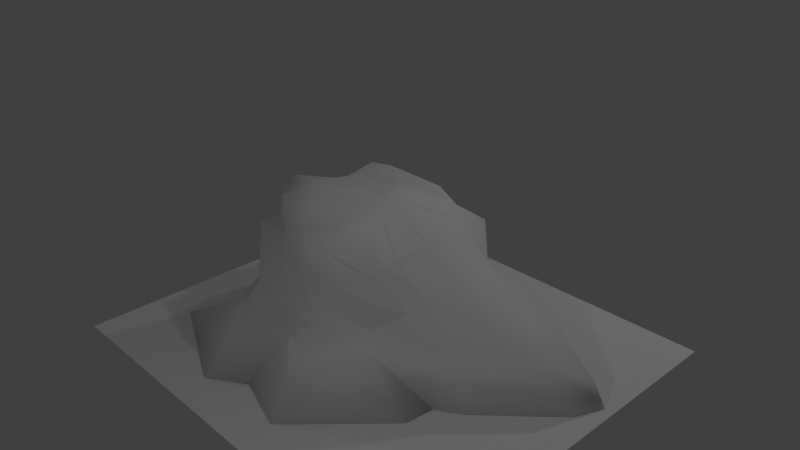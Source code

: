 # Source: Mina_virgem.blend  (saved by Blender 2.72.0; exported with 4.5.12 LTS)
import bpy
from mathutils import Matrix  # noqa: F401  (used for matrix-valued properties, if any)

bpy.ops.wm.read_factory_settings(use_empty=True)
scene = bpy.context.scene
scene.name = 'Scene'

# ---- collections
col_collection_1 = bpy.data.collections.new('Collection 1'); scene.collection.children.link(col_collection_1)

# ---- materials (node trees are filled in below, after node groups)
mat_material = bpy.data.materials.new('Material')
mat_material.alpha_threshold = 0.0
mat_material.use_transparent_shadow = False
mat_material.roughness = 0.5
mat_material.line_color = (0.0, 0.0, 0.0, 1.0)

# ---- material node trees

# ---- world
world_world = bpy.data.worlds.new('World'); scene.world = world_world
world_world.color = (0.05088, 0.05088, 0.05088)
world_world.use_sun_shadow = False
world_world.sun_shadow_jitter_overblur = 0.0
world_world.cycles.sampling_method = 'MANUAL'
world_world.cycles.sample_map_resolution = 256

# ---- cameras
cam_camera = bpy.data.cameras.new('Camera')
cam_camera.clip_end = 100.0
cam_camera.lens = 35.0
cam_camera.sensor_width = 32.0
cam_camera.sensor_height = 18.0
cam_camera.ortho_scale = 7.314
cam_camera.dof.focus_distance = 0.0
cam_camera.dof.aperture_fstop = 128.0

# ---- lights
light_lamp_003 = bpy.data.lights.new('Lamp.003', 'POINT')
light_lamp_003.transmission_factor = 0.0
light_lamp_003.cutoff_distance = 30.0
light_lamp_003.energy = 100.0
light_lamp_003.shadow_buffer_clip_start = 1.001
light_lamp_003.shadow_soft_size = 0.1
light_lamp_003.shadow_maximum_resolution = 0.006
light_lamp_003.use_absolute_resolution = True
light_lamp_003.cycles.use_multiple_importance_sampling = False
light_lamp_002 = bpy.data.lights.new('Lamp.002', 'POINT')
light_lamp_002.transmission_factor = 0.0
light_lamp_002.cutoff_distance = 30.0
light_lamp_002.energy = 100.0
light_lamp_002.shadow_buffer_clip_start = 1.001
light_lamp_002.shadow_soft_size = 0.1
light_lamp_002.shadow_maximum_resolution = 0.006
light_lamp_002.use_absolute_resolution = True
light_lamp_002.cycles.use_multiple_importance_sampling = False
light_lamp_001 = bpy.data.lights.new('Lamp.001', 'POINT')
light_lamp_001.transmission_factor = 0.0
light_lamp_001.cutoff_distance = 30.0
light_lamp_001.energy = 100.0
light_lamp_001.shadow_buffer_clip_start = 1.001
light_lamp_001.shadow_soft_size = 0.1
light_lamp_001.shadow_maximum_resolution = 0.006
light_lamp_001.use_absolute_resolution = True
light_lamp_001.cycles.use_multiple_importance_sampling = False
light_lamp = bpy.data.lights.new('Lamp', 'POINT')
light_lamp.transmission_factor = 0.0
light_lamp.cutoff_distance = 30.0
light_lamp.energy = 100.0
light_lamp.shadow_buffer_clip_start = 1.001
light_lamp.shadow_soft_size = 0.1
light_lamp.shadow_maximum_resolution = 0.006
light_lamp.use_absolute_resolution = True
light_lamp.cycles.use_multiple_importance_sampling = False

# ---- meshes
me_cube = bpy.data.meshes.new('Cube')
me_cube.from_pydata([(1.688, 1.507, -1.0), (1.824, -1.172, -1.0), (-1.919, -1.677, -1.0), (-1.0, 1.717, -1.0), (0.7688, 0.742, 0.692), (1.009, -1.0, 0.7891), (-0.7919, -0.8137, 0.5409), (-0.7754, 0.6135, 0.7175), (0.004901, 2.029, -1.0), (0.0049, -2.033, -1.0), (0.01336, 0.9644, 0.734), (0.0049, -1.279, 0.7891), (1.207, 0.8432, 0.0), (1.0, -0.843, 0.0), (-0.9866, -0.9233, -0.1556), (-0.8163, 0.8265, 0.0), (0.0049, -1.435, 0.0), (0.004901, 1.0, 0.0), (0.5025, 1.717, -1.0), (0.7813, -2.281, -1.0), (0.3712, 0.8249, 0.8159), (0.5024, -1.279, 0.7891), (0.5024, -1.435, -0.2222), (0.5025, 1.0, 0.0), (-0.4975, 1.467, -1.0), (-0.4975, -2.343, -1.0), (-0.4975, 0.793, 0.8487), (-0.4976, -1.0, 1.0), (-0.4976, -1.435, 0.0), (-0.4975, 1.0, 0.0), (1.0, 1.0, 0.5), (1.0, -1.0, 0.5), (-1.0, -1.0, 0.5), (-1.0, 1.0, 0.3621), (0.004901, 1.241, 0.5), (0.0049, -1.279, 0.5), (0.5024, -1.45, 0.5), (0.5025, 1.0, 0.5), (-0.4976, -1.0, 0.5), (-0.4975, 1.0, 0.5), (0.0049, -1.435, -0.5), (1.688, 1.326, -0.5), (1.0, -1.0, -0.5), (-1.0, -1.435, -0.5), (-1.0, 1.0, -0.5), (0.004901, 1.717, -0.5), (0.5025, 1.415, -0.5), (0.5025, -1.71, -0.5), (-0.4975, 1.0, -0.5), (-0.4975, -1.805, -0.5), (2.18, -0.5926, -1.0), (-0.5374, -0.3316, -1.0), (0.7543, -0.5079, 1.055), (-0.8597, -0.5079, 1.0), (0.004901, -0.5079, -1.0), (0.0049, -0.5079, 1.126), (1.688, -0.5079, 0.0), (-0.7209, -0.5079, 0.0), (0.5025, -0.5079, -1.0), (0.5024, -0.5079, 1.019), (-0.2953, -0.5079, -1.0), (-0.4976, -0.5079, 1.0), (1.0, -0.5079, 0.5), (-1.147, -0.5079, 0.3759), (1.965, -0.5079, -0.5), (-0.235, -0.4092, -0.839), (-1.572, 0.3392, -1.0), (-0.7754, -0.1404, 0.7175), (0.004901, 0.2461, -1.0), (-0.5373, 0.2461, 0.0), (0.5025, 0.2461, -1.0), (-0.4975, 0.2461, -1.0), (-1.0, 0.2461, 0.2436), (-0.07128, 0.09713, -0.8882), (3.055, 0.2461, -1.0), (0.7813, -0.1534, 1.056), (0.0049, 0.2461, 0.7891), (1.688, 0.2461, 0.3666), (0.5025, -0.01107, 1.169), (-0.4975, 0.2461, 0.8976), (1.326, 0.2461, 0.6824), (2.802, 0.2461, -0.5), (-1.486, 0.623, -1.0), (-0.7754, 0.3525, 0.7175), (0.004901, 0.623, -1.0), (-0.8163, 0.623, -0.1482), (0.5025, 0.623, -1.0), (-0.4975, 0.623, -1.0), (-1.0, 0.5841, 0.5), (-1.0, 0.623, -0.5), (3.219, 0.623, -1.0), (0.7617, 0.623, 0.7891), (0.004901, 0.623, 0.7072), (1.688, 0.623, 0.0), (0.5025, 0.623, 0.7891), (-0.4975, 0.4516, 1.0), (1.0, 0.623, 0.5), (3.055, 0.623, -0.7151), (1.862, -0.7963, -1.0), (0.8814, -0.7539, 0.9576), (0.0049, -0.8933, 0.9576), (1.344, -0.6755, 0.0), (0.5024, -0.8933, 0.9576), (-0.4976, -0.7539, 1.0), (1.0, -0.7539, 0.5), (1.482, -0.7539, -0.5), (-1.547, -0.8515, -1.0), (-0.9298, -0.6608, 0.8759), (0.0049, -1.27, -1.0), (-0.8605, -0.714, 0.0), (0.6419, -1.395, -1.0), (-0.4975, -1.425, -1.0), (-1.073, -0.7539, 0.3177), (-0.8605, -0.7154, -0.5), (2.618, -0.1733, -1.0), (0.7678, -0.3306, 1.056), (0.0049, -0.1309, 0.9576), (1.688, -0.1309, 0.1833), (0.5025, -0.2595, 1.094), (-0.4976, -0.1309, 0.9488), (1.163, -0.1309, 0.5912), (2.383, -0.1309, -0.5), (-0.5795, 0.02276, -1.0), (-0.8176, -0.3242, 0.8587), (0.004901, -0.1309, -1.0), (-0.6291, 0.08322, 0.0), (0.5025, -0.1309, -1.0), (-0.2953, -0.1309, -1.0), (-1.073, -0.1309, 0.3097), (-0.1531, -0.03246, -0.8636), (1.447, 1.085, -0.25), (1.0, -0.9215, -0.25), (-0.9933, -1.179, -0.3278), (-0.9082, 0.9132, -0.25), (0.004901, 1.359, -0.25), (0.5025, 1.208, -0.25), (-0.4975, 1.0, -0.25), (0.0049, -1.435, -0.25), (0.5024, -1.572, -0.3611), (-0.4976, -1.62, -0.25), (1.826, -0.5079, -0.25), (-0.2097, -0.4585, -0.3093), (-0.3043, 0.1716, -0.4441), (2.245, 0.2461, -0.06668), (-0.9082, 0.623, -0.3241), (2.371, 0.623, -0.3575), (1.413, -0.7147, -0.25), (-0.8605, -0.7147, -0.25), (2.035, -0.1309, -0.1583), (-0.1229, 0.08303, -0.3216), (-2.512, -2.778, -1.007), (3.337, -2.778, -1.007), (-2.512, 2.389, -1.007), (3.337, 2.389, -1.007)], [], [(111, 25, 2, 106), (103, 107, 6, 27), (104, 99, 5, 31), (38, 27, 6, 32), (88, 83, 7, 33), (48, 24, 3, 44), (110, 19, 9, 108), (102, 100, 11, 21), (36, 21, 11, 35), (46, 18, 8, 45), (146, 101, 13, 131), (139, 28, 14, 132), (144, 85, 15, 133), (39, 29, 15, 33), (138, 22, 16, 137), (37, 23, 17, 34), (98, 1, 19, 110), (99, 102, 21, 5), (31, 5, 21, 36), (41, 0, 18, 46), (131, 13, 22, 138), (30, 12, 23, 37), (108, 9, 25, 111), (100, 103, 27, 11), (35, 11, 27, 38), (45, 8, 24, 48), (137, 16, 28, 139), (34, 17, 29, 39), (101, 104, 31, 13), (28, 38, 32, 14), (85, 88, 33, 15), (22, 36, 35, 16), (26, 39, 33, 7), (20, 37, 34, 10), (13, 31, 36, 22), (4, 30, 37, 20), (16, 35, 38, 28), (10, 34, 39, 26), (136, 48, 44, 133), (135, 46, 45, 134), (98, 105, 42, 1), (25, 49, 43, 2), (82, 89, 44, 3), (19, 47, 40, 9), (130, 41, 46, 135), (1, 42, 47, 19), (134, 45, 48, 136), (9, 40, 49, 25), (127, 60, 51, 122), (119, 123, 53, 61), (120, 115, 52, 62), (112, 107, 53, 63), (126, 58, 54, 124), (118, 116, 55, 59), (148, 117, 56, 140), (147, 109, 57, 141), (114, 50, 58, 126), (115, 118, 59, 52), (124, 54, 60, 127), (116, 119, 61, 55), (117, 120, 62, 56), (109, 112, 63, 57), (114, 121, 64, 50), (106, 113, 65, 51), (128, 123, 67, 72), (149, 125, 69, 142), (125, 128, 72, 69), (122, 129, 73, 66), (87, 71, 66, 82), (95, 83, 67, 79), (96, 91, 75, 80), (86, 70, 68, 84), (94, 92, 76, 78), (145, 93, 77, 143), (90, 74, 70, 86), (91, 94, 78, 75), (84, 68, 71, 87), (92, 95, 79, 76), (93, 96, 80, 77), (90, 97, 81, 74), (72, 67, 83, 88), (142, 69, 85, 144), (69, 72, 88, 85), (66, 73, 89, 82), (24, 87, 82, 3), (26, 7, 83, 95), (30, 4, 91, 96), (18, 86, 84, 8), (20, 10, 92, 94), (130, 12, 93, 145), (0, 90, 86, 18), (4, 20, 94, 91), (8, 84, 87, 24), (10, 26, 95, 92), (12, 30, 96, 93), (0, 41, 97, 90), (60, 111, 106, 51), (61, 53, 107, 103), (62, 52, 99, 104), (58, 110, 108, 54), (59, 55, 100, 102), (140, 56, 101, 146), (50, 98, 110, 58), (52, 59, 102, 99), (54, 108, 111, 60), (55, 61, 103, 100), (56, 62, 104, 101), (50, 64, 105, 98), (32, 6, 107, 112), (132, 14, 109, 147), (14, 32, 112, 109), (2, 43, 113, 106), (71, 127, 122, 66), (79, 67, 123, 119), (80, 75, 115, 120), (70, 126, 124, 68), (78, 76, 116, 118), (143, 77, 117, 148), (74, 114, 126, 70), (75, 78, 118, 115), (68, 124, 127, 71), (76, 79, 119, 116), (77, 80, 120, 117), (74, 81, 121, 114), (63, 53, 123, 128), (141, 57, 125, 149), (57, 63, 128, 125), (51, 65, 129, 122), (105, 146, 131, 42), (49, 139, 132, 43), (89, 144, 133, 44), (47, 138, 137, 40), (42, 131, 138, 47), (40, 137, 139, 49), (29, 136, 133, 15), (23, 135, 134, 17), (12, 130, 135, 23), (17, 134, 136, 29), (121, 148, 140, 64), (113, 147, 141, 65), (129, 149, 142, 73), (97, 145, 143, 81), (73, 142, 144, 89), (41, 130, 145, 97), (64, 140, 146, 105), (43, 132, 147, 113), (81, 143, 148, 121), (65, 141, 149, 129), (150, 151, 153, 152)])
me_cube.polygons.foreach_set('use_smooth', [1, 1, 1, 1, 1, 1, 1, 1, 1, 1, 1, 1, 1, 1, 1, 1, 1, 1, 1, 1, 1, 1, 1, 1, 1, 1, 1, 1, 1, 1, 1, 1, 1, 1, 1, 1, 1, 1, 1, 1, 1, 1, 1, 1, 1, 1, 1, 1, 1, 1, 1, 1, 1, 1, 1, 1, 1, 1, 1, 1, 1, 1, 1, 1, 1, 1, 1, 1, 1, 1, 1, 1, 1, 1, 1, 1, 1, 1, 1, 1, 1, 1, 1, 1, 1, 1, 1, 1, 1, 1, 1, 1, 1, 1, 1, 1, 1, 1, 1, 1, 1, 1, 1, 1, 1, 1, 1, 1, 1, 1, 1, 1, 1, 1, 1, 1, 1, 1, 1, 1, 1, 1, 1, 1, 1, 1, 1, 1, 1, 1, 1, 1, 1, 1, 1, 1, 1, 1, 1, 1, 1, 1, 1, 1, 1, 1, 1, 1, 0])
_uv = me_cube.uv_layers.new(name='UVMap')
_uv.uv.foreach_set('vector', [0.6513, 0.861, 0.7177, 0.9511, 0.53, 0.9885, 0.5067, 0.8806, 0.3556, 0.8178, 0.3312, 0.8449, 0.3067, 0.8276, 0.3464, 0.801, 0.4372, 0.6904, 0.4302, 0.7299, 0.4165, 0.7135, 0.4135, 0.6929, 0.3051, 0.7909, 0.3464, 0.801, 0.3067, 0.8276, 0.2866, 0.828, 0.1568, 0.7047, 0.1566, 0.6697, 0.1742, 0.6854, 0.1775, 0.7203, 0.2372, 0.8252, 0.2859, 0.8896, 0.2577, 0.9454, 0.1785, 0.8584, 0.761, 0.7755, 0.8388, 0.8525, 0.7446, 0.8843, 0.6894, 0.8094, 0.4054, 0.7493, 0.3794, 0.7808, 0.3528, 0.7565, 0.3792, 0.727, 0.3627, 0.7066, 0.3792, 0.727, 0.3528, 0.7565, 0.3324, 0.7416, 0.3668, 0.7716, 0.4087, 0.8225, 0.3697, 0.8758, 0.3339, 0.8242, 0.4491, 0.5996, 0.4552, 0.628, 0.4159, 0.642, 0.4027, 0.6183, 0.2243, 0.7155, 0.2524, 0.7414, 0.2152, 0.8326, 0.1866, 0.7986, 0.1281, 0.8196, 0.1304, 0.7893, 0.1678, 0.7753, 0.1725, 0.8164, 0.2111, 0.7105, 0.2196, 0.7651, 0.1678, 0.7753, 0.1775, 0.7203, 0.308, 0.6258, 0.3242, 0.6422, 0.2955, 0.7013, 0.2773, 0.6801, 0.2927, 0.672, 0.3239, 0.7145, 0.2777, 0.7461, 0.2549, 0.6977, 0.8375, 0.6285, 0.861, 0.6681, 0.8388, 0.8525, 0.761, 0.7755, 0.4302, 0.7299, 0.4054, 0.7493, 0.3792, 0.727, 0.4165, 0.7135, 0.4135, 0.6929, 0.4165, 0.7135, 0.3792, 0.727, 0.3627, 0.7066, 0.465, 0.6879, 0.5042, 0.73, 0.4087, 0.8225, 0.3668, 0.7716, 0.4027, 0.6183, 0.4159, 0.642, 0.3242, 0.6422, 0.308, 0.6258, 0.3274, 0.6506, 0.3805, 0.6551, 0.3239, 0.7145, 0.2927, 0.672, 0.6894, 0.8094, 0.7446, 0.8843, 0.7177, 0.9511, 0.6513, 0.861, 0.3794, 0.7808, 0.3556, 0.8178, 0.3464, 0.801, 0.3528, 0.7565, 0.3324, 0.7416, 0.3528, 0.7565, 0.3464, 0.801, 0.3051, 0.7909, 0.3339, 0.8242, 0.3697, 0.8758, 0.2859, 0.8896, 0.2372, 0.8252, 0.2773, 0.6801, 0.2955, 0.7013, 0.2524, 0.7414, 0.2243, 0.7155, 0.2549, 0.6977, 0.2777, 0.7461, 0.2196, 0.7651, 0.2111, 0.7105, 0.4552, 0.628, 0.4372, 0.6904, 0.4135, 0.6929, 0.4159, 0.642, 0.2524, 0.7414, 0.3051, 0.7909, 0.2866, 0.828, 0.2152, 0.8326, 0.1304, 0.7893, 0.1568, 0.7047, 0.1775, 0.7203, 0.1678, 0.7753, 0.3242, 0.6422, 0.3627, 0.7066, 0.3324, 0.7416, 0.2955, 0.7013, 0.2008, 0.6781, 0.2111, 0.7105, 0.1775, 0.7203, 0.1742, 0.6854, 0.2663, 0.6499, 0.2927, 0.672, 0.2549, 0.6977, 0.2439, 0.6733, 0.4159, 0.642, 0.4135, 0.6929, 0.3627, 0.7066, 0.3242, 0.6422, 0.3011, 0.6316, 0.3274, 0.6506, 0.2927, 0.672, 0.2663, 0.6499, 0.2955, 0.7013, 0.3324, 0.7416, 0.3051, 0.7909, 0.2524, 0.7414, 0.2439, 0.6733, 0.2549, 0.6977, 0.2111, 0.7105, 0.2008, 0.6781, 0.2289, 0.7955, 0.2372, 0.8252, 0.1785, 0.8584, 0.1725, 0.8164, 0.3446, 0.7428, 0.3668, 0.7716, 0.3339, 0.8242, 0.3049, 0.7865, 0.4586, 0.5022, 0.443, 0.5708, 0.3897, 0.5938, 0.4187, 0.4921, 0.1456, 0.6195, 0.1966, 0.6876, 0.1603, 0.7638, 0.02515, 0.7501, 0.1054, 0.9489, 0.1241, 0.8467, 0.1785, 0.8584, 0.2577, 0.9454, 0.2508, 0.5262, 0.2923, 0.6081, 0.2599, 0.66, 0.2055, 0.6016, 0.4237, 0.6721, 0.465, 0.6879, 0.3668, 0.7716, 0.3446, 0.7428, 0.4187, 0.4921, 0.3897, 0.5938, 0.2923, 0.6081, 0.2508, 0.5262, 0.3049, 0.7865, 0.3339, 0.8242, 0.2372, 0.8252, 0.2289, 0.7955, 0.2055, 0.6016, 0.2599, 0.66, 0.1966, 0.6876, 0.1456, 0.6195, 0.5775, 0.7192, 0.6048, 0.7562, 0.5683, 0.7564, 0.5385, 0.7247, 0.3905, 0.8668, 0.3516, 0.8698, 0.3447, 0.851, 0.3696, 0.8367, 0.5022, 0.7046, 0.4622, 0.7559, 0.4459, 0.7492, 0.4609, 0.6947, 0.2816, 0.8533, 0.3312, 0.8449, 0.3447, 0.851, 0.2963, 0.876, 0.6558, 0.6615, 0.6831, 0.6985, 0.6343, 0.7345, 0.607, 0.6975, 0.4544, 0.7844, 0.4314, 0.8353, 0.4052, 0.8056, 0.4336, 0.7692, 0.5436, 0.5866, 0.5289, 0.6377, 0.4924, 0.612, 0.4961, 0.582, 0.2016, 0.869, 0.2365, 0.8689, 0.2373, 0.9011, 0.1991, 0.9482, 0.8666, 0.5126, 0.854, 0.5854, 0.6831, 0.6985, 0.6558, 0.6615, 0.4622, 0.7559, 0.4544, 0.7844, 0.4336, 0.7692, 0.4459, 0.7492, 0.607, 0.6975, 0.6343, 0.7345, 0.6048, 0.7562, 0.5775, 0.7192, 0.4314, 0.8353, 0.3905, 0.8668, 0.3696, 0.8367, 0.4052, 0.8056, 0.5289, 0.6377, 0.5022, 0.7046, 0.4609, 0.6947, 0.4924, 0.612, 0.2365, 0.8689, 0.2816, 0.8533, 0.2963, 0.876, 0.2373, 0.9011, 0.5621, 0.4764, 0.56, 0.5365, 0.5002, 0.5511, 0.4979, 0.4908, 0.06388, 0.8367, 0.1658, 0.8714, 0.1586, 0.9568, 0.1264, 0.9496, 0.08648, 0.6719, 0.1139, 0.6119, 0.1235, 0.6343, 0.1133, 0.7062, 0.01712, 0.7676, 0.06612, 0.7307, 0.07176, 0.7496, 0.03111, 0.785, 0.06612, 0.7307, 0.08648, 0.6719, 0.1133, 0.7062, 0.07176, 0.7496, 0.003595, 0.8558, -0.001239, 0.8155, 0.01006, 0.8176, 0.06484, 0.9532, 0.6216, 0.88, 0.6511, 0.9152, 0.5434, 0.9907, 0.5292, 0.9574, 0.1864, 0.6562, 0.1566, 0.6697, 0.1235, 0.6343, 0.1742, 0.6424, 0.3307, 0.6202, 0.2941, 0.6186, 0.2651, 0.5453, 0.3387, 0.5688, 0.7151, 0.8016, 0.7446, 0.8369, 0.6981, 0.8758, 0.6686, 0.8406, 0.2708, 0.6288, 0.2309, 0.6478, 0.2138, 0.6182, 0.2439, 0.5683, 0.4969, 0.5923, 0.4183, 0.6111, 0.3882, 0.5631, 0.4628, 0.5541, 0.969, 0.5888, 0.9832, 0.6368, 0.7446, 0.8369, 0.7151, 0.8016, 0.2941, 0.6186, 0.2708, 0.6288, 0.2439, 0.5683, 0.2651, 0.5453, 0.6686, 0.8406, 0.6981, 0.8758, 0.6511, 0.9152, 0.6216, 0.88, 0.2309, 0.6478, 0.1864, 0.6562, 0.1742, 0.6424, 0.2138, 0.6182, 0.4183, 0.6111, 0.3307, 0.6202, 0.3387, 0.5688, 0.3882, 0.5631, 0.6032, 0.5791, 0.5695, 0.5782, 0.5342, 0.5468, 0.591, 0.5351, 0.1133, 0.7062, 0.1235, 0.6343, 0.1566, 0.6697, 0.1568, 0.7047, 0.03111, 0.785, 0.07176, 0.7496, 0.1304, 0.7893, 0.1281, 0.8196, 0.07176, 0.7496, 0.1133, 0.7062, 0.1568, 0.7047, 0.1304, 0.7893, 0.06484, 0.9532, 0.01006, 0.8176, 0.1241, 0.8467, 0.1054, 0.9489, 0.5555, 0.8011, 0.6216, 0.88, 0.5292, 0.9574, 0.4889, 0.817, 0.2008, 0.6781, 0.1742, 0.6854, 0.1566, 0.6697, 0.1864, 0.6562, 0.3274, 0.6506, 0.3011, 0.6316, 0.2941, 0.6186, 0.3307, 0.6202, 0.6293, 0.6993, 0.7151, 0.8016, 0.6686, 0.8406, 0.5584, 0.7092, 0.2663, 0.6499, 0.2439, 0.6733, 0.2309, 0.6478, 0.2708, 0.6288, 0.4237, 0.6721, 0.3805, 0.6551, 0.4183, 0.6111, 0.4969, 0.5923, 0.7566, 0.6261, 0.969, 0.5888, 0.7151, 0.8016, 0.6293, 0.6993, 0.3011, 0.6316, 0.2663, 0.6499, 0.2708, 0.6288, 0.2941, 0.6186, 0.5584, 0.7092, 0.6686, 0.8406, 0.6216, 0.88, 0.5555, 0.8011, 0.2439, 0.6733, 0.2008, 0.6781, 0.1864, 0.6562, 0.2309, 0.6478, 0.3805, 0.6551, 0.3274, 0.6506, 0.3307, 0.6202, 0.4183, 0.6111, 0.5042, 0.73, 0.465, 0.6879, 0.5695, 0.5782, 0.6032, 0.5791, 0.6048, 0.7562, 0.6513, 0.861, 0.5067, 0.8806, 0.5683, 0.7564, 0.3696, 0.8367, 0.3447, 0.851, 0.3312, 0.8449, 0.3556, 0.8178, 0.4609, 0.6947, 0.4459, 0.7492, 0.4302, 0.7299, 0.4372, 0.6904, 0.6831, 0.6985, 0.761, 0.7755, 0.6894, 0.8094, 0.6343, 0.7345, 0.4336, 0.7692, 0.4052, 0.8056, 0.3794, 0.7808, 0.4054, 0.7493, 0.4961, 0.582, 0.4924, 0.612, 0.4552, 0.628, 0.4491, 0.5996, 0.854, 0.5854, 0.8375, 0.6285, 0.761, 0.7755, 0.6831, 0.6985, 0.4459, 0.7492, 0.4336, 0.7692, 0.4054, 0.7493, 0.4302, 0.7299, 0.6343, 0.7345, 0.6894, 0.8094, 0.6513, 0.861, 0.6048, 0.7562, 0.4052, 0.8056, 0.3696, 0.8367, 0.3556, 0.8178, 0.3794, 0.7808, 0.4924, 0.612, 0.4609, 0.6947, 0.4372, 0.6904, 0.4552, 0.628, 0.4979, 0.4908, 0.5002, 0.5511, 0.443, 0.5708, 0.4586, 0.5022, 0.2866, 0.828, 0.3067, 0.8276, 0.3312, 0.8449, 0.2816, 0.8533, 0.1866, 0.7986, 0.2152, 0.8326, 0.2365, 0.8689, 0.2016, 0.869, 0.2152, 0.8326, 0.2866, 0.828, 0.2816, 0.8533, 0.2365, 0.8689, 0.02515, 0.7501, 0.1603, 0.7638, 0.1658, 0.8714, 0.06388, 0.8367, 0.6511, 0.9152, 0.6996, 0.9346, 0.661, 0.9425, 0.5434, 0.9907, 0.1742, 0.6424, 0.1235, 0.6343, 0.1139, 0.6119, 0.1529, 0.6115, 0.3387, 0.5688, 0.2651, 0.5453, 0.2576, 0.5282, 0.325, 0.5282, 0.7446, 0.8369, 0.7742, 0.8721, 0.7276, 0.9111, 0.6981, 0.8758, 0.2439, 0.5683, 0.2138, 0.6182, 0.1947, 0.5835, 0.2334, 0.546, 0.4628, 0.5541, 0.3882, 0.5631, 0.3948, 0.519, 0.4462, 0.5101, 0.9832, 0.6368, 0.9752, 0.7103, 0.7742, 0.8721, 0.7446, 0.8369, 0.2651, 0.5453, 0.2439, 0.5683, 0.2334, 0.546, 0.2576, 0.5282, 0.6981, 0.8758, 0.7276, 0.9111, 0.6996, 0.9346, 0.6511, 0.9152, 0.2138, 0.6182, 0.1742, 0.6424, 0.1529, 0.6115, 0.1947, 0.5835, 0.3882, 0.5631, 0.3387, 0.5688, 0.325, 0.5282, 0.3948, 0.519, 0.591, 0.5351, 0.5342, 0.5468, 0.4982, 0.5016, 0.5546, 0.4798, 0.2963, 0.876, 0.3447, 0.851, 0.3516, 0.8698, 0.3063, 0.9122, 0.1991, 0.9482, 0.2373, 0.9011, 0.2686, 0.9625, 0.2136, 0.9958, 0.2373, 0.9011, 0.2963, 0.876, 0.3063, 0.9122, 0.2686, 0.9625, 0.1264, 0.9496, 0.1586, 0.9568, 0.1564, 0.9943, 0.1096, 0.9837, 0.443, 0.5708, 0.4491, 0.5996, 0.4027, 0.6183, 0.3897, 0.5938, 0.1966, 0.6876, 0.2243, 0.7155, 0.1866, 0.7986, 0.1603, 0.7638, 0.1241, 0.8467, 0.1281, 0.8196, 0.1725, 0.8164, 0.1785, 0.8584, 0.2923, 0.6081, 0.308, 0.6258, 0.2773, 0.6801, 0.2599, 0.66, 0.3897, 0.5938, 0.4027, 0.6183, 0.308, 0.6258, 0.2923, 0.6081, 0.2599, 0.66, 0.2773, 0.6801, 0.2243, 0.7155, 0.1966, 0.6876, 0.2196, 0.7651, 0.2289, 0.7955, 0.1725, 0.8164, 0.1678, 0.7753, 0.3239, 0.7145, 0.3446, 0.7428, 0.3049, 0.7865, 0.2777, 0.7461, 0.3805, 0.6551, 0.4237, 0.6721, 0.3446, 0.7428, 0.3239, 0.7145, 0.2777, 0.7461, 0.3049, 0.7865, 0.2289, 0.7955, 0.2196, 0.7651, 0.56, 0.5365, 0.5436, 0.5866, 0.4961, 0.582, 0.5002, 0.5511, 0.1658, 0.8714, 0.2016, 0.869, 0.1991, 0.9482, 0.1586, 0.9568, -0.001239, 0.8155, 0.01712, 0.7676, 0.03111, 0.785, 0.01006, 0.8176, 0.5695, 0.5782, 0.4969, 0.5923, 0.4628, 0.5541, 0.5342, 0.5468, 0.01006, 0.8176, 0.03111, 0.785, 0.1281, 0.8196, 0.1241, 0.8467, 0.465, 0.6879, 0.4237, 0.6721, 0.4969, 0.5923, 0.5695, 0.5782, 0.5002, 0.5511, 0.4961, 0.582, 0.4491, 0.5996, 0.443, 0.5708, 0.1603, 0.7638, 0.1866, 0.7986, 0.2016, 0.869, 0.1658, 0.8714, 0.5342, 0.5468, 0.4628, 0.5541, 0.4462, 0.5101, 0.4982, 0.5016, 0.1586, 0.9568, 0.1991, 0.9482, 0.2136, 0.9958, 0.1564, 0.9943, 0.008992, -0.001745, 0.2307, -0.001745, 0.2307, 0.1941, 0.008992, 0.1941])
me_cube.materials.append(mat_material)
me_cube.use_remesh_preserve_volume = False
me_cube.use_remesh_preserve_attributes = False
me_cube.use_mirror_vertex_groups = False
me_cube.update()

# ---- objects
ob_lamp_003 = bpy.data.objects.new('Lamp.003', light_lamp_003)
ob_lamp_002 = bpy.data.objects.new('Lamp.002', light_lamp_002)
ob_lamp_001 = bpy.data.objects.new('Lamp.001', light_lamp_001)
ob_cube = bpy.data.objects.new('Cube', me_cube)
ob_lamp = bpy.data.objects.new('Lamp', light_lamp)
ob_camera = bpy.data.objects.new('Camera', cam_camera)

# ---- transforms, parenting, visibility, modifiers, constraints
ob_lamp_003.location = (-10.29, -1.504, 4.238)
ob_lamp_003.rotation_euler = (0.6503, 0.05522, 1.866)
ob_lamp_003.lock_rotations_4d = False
ob_lamp_003.empty_display_type = 'ARROWS'
ob_lamp_003.color = (0.0, 0.0, 0.0, 0.0)
ob_lamp_003.lineart.crease_threshold = 0.0
ob_lamp_002.location = (3.653, -6.499, 3.194)
ob_lamp_002.rotation_euler = (0.6503, 0.05522, 1.866)
ob_lamp_002.lock_rotations_4d = False
ob_lamp_002.empty_display_type = 'ARROWS'
ob_lamp_002.color = (0.0, 0.0, 0.0, 0.0)
ob_lamp_002.lineart.crease_threshold = 0.0
ob_lamp_001.location = (1.704, 5.336, 4.319)
ob_lamp_001.rotation_euler = (0.6503, 0.05522, 1.866)
ob_lamp_001.lock_rotations_4d = False
ob_lamp_001.empty_display_type = 'ARROWS'
ob_lamp_001.color = (0.0, 0.0, 0.0, 0.0)
ob_lamp_001.lineart.crease_threshold = 0.0
ob_cube.location = (0.0, 0.0, 0.0)
ob_cube.lock_rotations_4d = False
ob_cube.empty_display_type = 'ARROWS'
ob_cube.lineart.crease_threshold = 0.0
ob_lamp.location = (4.076, 1.005, 5.904)
ob_lamp.rotation_euler = (0.6503, 0.05522, 1.866)
ob_lamp.lock_rotations_4d = False
ob_lamp.empty_display_type = 'ARROWS'
ob_lamp.color = (0.0, 0.0, 0.0, 0.0)
ob_lamp.lineart.crease_threshold = 0.0
ob_camera.location = (7.481, -6.508, 5.344)
ob_camera.rotation_euler = (1.109, 0.01082, 0.8149)
ob_camera.lock_rotations_4d = False
ob_camera.empty_display_type = 'ARROWS'
ob_camera.color = (0.0, 0.0, 0.0, 0.0)
ob_camera.display_type = 'WIRE'
ob_camera.lineart.crease_threshold = 0.0

# ---- collection membership
col_collection_1.objects.link(ob_lamp_003)
col_collection_1.objects.link(ob_lamp_002)
col_collection_1.objects.link(ob_lamp_001)
col_collection_1.objects.link(ob_cube)
col_collection_1.objects.link(ob_lamp)
col_collection_1.objects.link(ob_camera)

# ---- scene / render settings (as saved in the file)
scene.camera = ob_camera
scene.frame_start = 1; scene.frame_end = 250; scene.frame_set(1)
scene.render.engine = 'BLENDER_EEVEE_NEXT'
scene.render.resolution_percentage = 50
scene.render.dither_intensity = 0.0
scene.cycles.use_denoising = False
scene.cycles.samples = 10
scene.cycles.sampling_pattern = 'TABULATED_SOBOL'
scene.cycles.light_sampling_threshold = 0.0
scene.cycles.use_adaptive_sampling = False
scene.cycles.use_light_tree = False
scene.cycles.blur_glossy = 0.0
scene.cycles.pixel_filter_type = 'GAUSSIAN'
scene.cycles.sample_clamp_indirect = 0.0
scene.view_settings.view_transform = 'Standard'
bpy.context.view_layer.update()
